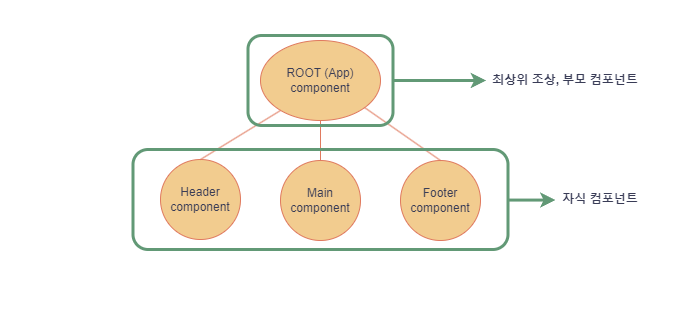

The diagram above was exported from draw.io. Its source (the exported page's mxGraphModel, read from the mxfile embedded in the PNG):
<mxGraphModel dx="875" dy="442" grid="1" gridSize="10" guides="1" tooltips="1" connect="1" arrows="1" fold="1" page="1" pageScale="1" pageWidth="827" pageHeight="1169" math="0" shadow="0">
  <root>
    <mxCell id="0" />
    <mxCell id="1" parent="0" />
    <mxCell id="irQLwScGGmiW4L0xPYsG-1" value="Header&lt;br&gt;component" style="ellipse;whiteSpace=wrap;html=1;aspect=fixed;labelBackgroundColor=none;fillColor=#F2CC8F;strokeColor=#E07A5F;fontColor=#393C56;" vertex="1" parent="1">
      <mxGeometry x="240" y="199" width="80" height="80" as="geometry" />
    </mxCell>
    <mxCell id="irQLwScGGmiW4L0xPYsG-2" value="ROOT (App)&lt;br style=&quot;border-color: var(--border-color);&quot;&gt;component" style="ellipse;whiteSpace=wrap;html=1;labelBackgroundColor=none;fillColor=#F2CC8F;strokeColor=#E07A5F;fontColor=#393C56;" vertex="1" parent="1">
      <mxGeometry x="340" y="80" width="120" height="80" as="geometry" />
    </mxCell>
    <mxCell id="irQLwScGGmiW4L0xPYsG-3" value="Main&lt;br&gt;component" style="ellipse;whiteSpace=wrap;html=1;aspect=fixed;labelBackgroundColor=none;fillColor=#F2CC8F;strokeColor=#E07A5F;fontColor=#393C56;" vertex="1" parent="1">
      <mxGeometry x="360" y="200" width="80" height="80" as="geometry" />
    </mxCell>
    <mxCell id="irQLwScGGmiW4L0xPYsG-4" value="Footer&lt;br&gt;component" style="ellipse;whiteSpace=wrap;html=1;aspect=fixed;labelBackgroundColor=none;fillColor=#F2CC8F;strokeColor=#E07A5F;fontColor=#393C56;" vertex="1" parent="1">
      <mxGeometry x="480" y="200" width="80" height="80" as="geometry" />
    </mxCell>
    <mxCell id="irQLwScGGmiW4L0xPYsG-5" value="" style="endArrow=none;html=1;rounded=0;exitX=0.5;exitY=0;exitDx=0;exitDy=0;labelBackgroundColor=none;strokeColor=#E07A5F;fontColor=default;" edge="1" parent="1" source="irQLwScGGmiW4L0xPYsG-1">
      <mxGeometry width="50" height="50" relative="1" as="geometry">
        <mxPoint x="310" y="200" as="sourcePoint" />
        <mxPoint x="360" y="150" as="targetPoint" />
      </mxGeometry>
    </mxCell>
    <mxCell id="irQLwScGGmiW4L0xPYsG-7" value="" style="endArrow=none;html=1;rounded=0;exitX=0.5;exitY=0;exitDx=0;exitDy=0;labelBackgroundColor=none;strokeColor=#E07A5F;fontColor=default;" edge="1" parent="1" source="irQLwScGGmiW4L0xPYsG-4">
      <mxGeometry width="50" height="50" relative="1" as="geometry">
        <mxPoint x="364" y="197" as="sourcePoint" />
        <mxPoint x="444" y="147" as="targetPoint" />
      </mxGeometry>
    </mxCell>
    <mxCell id="irQLwScGGmiW4L0xPYsG-8" value="" style="endArrow=none;html=1;rounded=0;exitX=0.5;exitY=0;exitDx=0;exitDy=0;labelBackgroundColor=none;strokeColor=#E07A5F;fontColor=default;" edge="1" parent="1" source="irQLwScGGmiW4L0xPYsG-3">
      <mxGeometry width="50" height="50" relative="1" as="geometry">
        <mxPoint x="350" y="210" as="sourcePoint" />
        <mxPoint x="400" y="160" as="targetPoint" />
      </mxGeometry>
    </mxCell>
    <mxCell id="irQLwScGGmiW4L0xPYsG-12" value="" style="rounded=0;whiteSpace=wrap;html=1;strokeColor=#ffffff;fontColor=#393C56;fillColor=none;labelBackgroundColor=none;" vertex="1" parent="1">
      <mxGeometry x="80" y="40" width="680" height="320" as="geometry" />
    </mxCell>
    <mxCell id="irQLwScGGmiW4L0xPYsG-14" value="" style="rounded=1;whiteSpace=wrap;html=1;strokeColor=#629976;fontColor=#393C56;fillColor=none;labelBackgroundColor=none;strokeWidth=3;" vertex="1" parent="1">
      <mxGeometry x="212.5" y="189" width="375" height="100" as="geometry" />
    </mxCell>
    <mxCell id="irQLwScGGmiW4L0xPYsG-15" value="" style="rounded=1;whiteSpace=wrap;html=1;strokeColor=#629976;fontColor=#393C56;fillColor=none;labelBackgroundColor=none;strokeWidth=3;" vertex="1" parent="1">
      <mxGeometry x="327.5" y="75" width="145" height="90" as="geometry" />
    </mxCell>
    <mxCell id="irQLwScGGmiW4L0xPYsG-16" value="" style="endArrow=classic;html=1;rounded=0;strokeColor=#629976;fontColor=#393C56;fillColor=#F2CC8F;entryX=0.714;entryY=0.25;entryDx=0;entryDy=0;entryPerimeter=0;strokeWidth=3;" edge="1" parent="1" target="irQLwScGGmiW4L0xPYsG-12">
      <mxGeometry width="50" height="50" relative="1" as="geometry">
        <mxPoint x="472.5" y="120" as="sourcePoint" />
        <mxPoint x="522.5" y="70" as="targetPoint" />
      </mxGeometry>
    </mxCell>
    <mxCell id="irQLwScGGmiW4L0xPYsG-17" value="" style="endArrow=classic;html=1;rounded=0;strokeColor=#629976;fontColor=#393C56;fillColor=#F2CC8F;entryX=0.714;entryY=0.25;entryDx=0;entryDy=0;entryPerimeter=0;strokeWidth=3;" edge="1" parent="1">
      <mxGeometry width="50" height="50" relative="1" as="geometry">
        <mxPoint x="587.5" y="239.57999999999998" as="sourcePoint" />
        <mxPoint x="635" y="239.57999999999998" as="targetPoint" />
      </mxGeometry>
    </mxCell>
    <mxCell id="irQLwScGGmiW4L0xPYsG-18" value="&lt;b&gt;최상위 조상, 부모 컴포넌트&lt;/b&gt;" style="text;strokeColor=none;align=center;fillColor=none;html=1;verticalAlign=middle;whiteSpace=wrap;rounded=0;fontColor=#393C56;" vertex="1" parent="1">
      <mxGeometry x="570" y="105" width="150" height="30" as="geometry" />
    </mxCell>
    <mxCell id="irQLwScGGmiW4L0xPYsG-19" value="&lt;b&gt;자식 컴포넌트&lt;/b&gt;" style="text;strokeColor=none;align=center;fillColor=none;html=1;verticalAlign=middle;whiteSpace=wrap;rounded=0;fontColor=#393C56;" vertex="1" parent="1">
      <mxGeometry x="630" y="224" width="100" height="30" as="geometry" />
    </mxCell>
  </root>
</mxGraphModel>